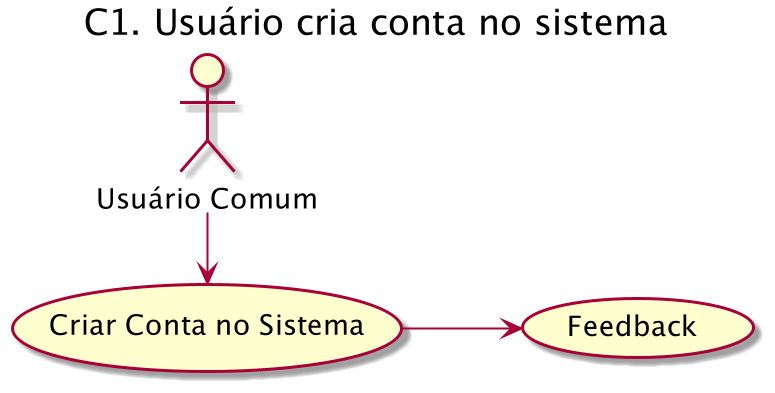

The diagram above was rendered by PlantUML. Its source (embedded in the PNG):
@startuml
left to right direction
title "C1. Usuário cria conta no sistema"
User as "Usuário Comum"

(Criar Conta no Sistema) as Register
(Feedback) as Feedback

User -r--> Register
Register --> Feedback

@enduml